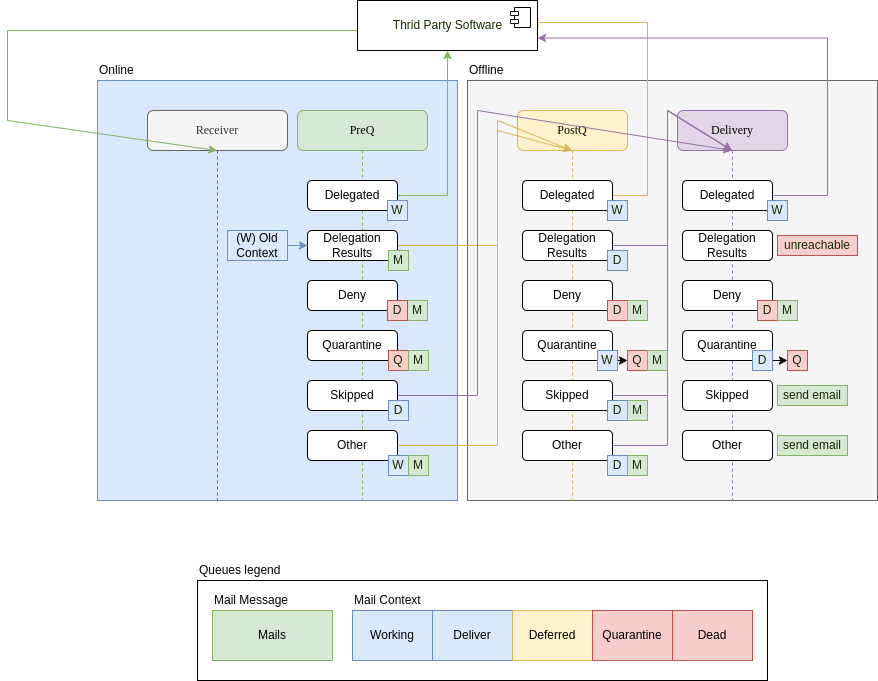

The diagram above was exported from draw.io. Its source (the exported page's mxGraphModel, read from the mxfile embedded in the PNG):
<mxGraphModel dx="1549" dy="1712" grid="1" gridSize="10" guides="1" tooltips="1" connect="1" arrows="1" fold="1" page="1" pageScale="1" pageWidth="1100" pageHeight="850" background="none" math="0" shadow="0">
  <root>
    <mxCell id="0" />
    <mxCell id="1" parent="0" />
    <mxCell id="8s8Zv9qoj44tUWXke9eF-142" value="" style="rounded=0;whiteSpace=wrap;html=1;fontColor=#162B00;align=left;" parent="1" vertex="1">
      <mxGeometry y="550" width="570" height="100" as="geometry" />
    </mxCell>
    <mxCell id="8s8Zv9qoj44tUWXke9eF-3" value="" style="rounded=0;whiteSpace=wrap;html=1;fillColor=#dae8fc;strokeColor=#6c8ebf;" parent="1" vertex="1">
      <mxGeometry x="-100" y="50" width="360" height="420" as="geometry" />
    </mxCell>
    <mxCell id="8s8Zv9qoj44tUWXke9eF-2" value="" style="rounded=0;whiteSpace=wrap;html=1;fillColor=#f5f5f5;strokeColor=#666666;fontColor=#333333;" parent="1" vertex="1">
      <mxGeometry x="270" y="50" width="410" height="420" as="geometry" />
    </mxCell>
    <mxCell id="7baba1c4bc27f4b0-2" value="PostQ" style="shape=umlLifeline;perimeter=lifelinePerimeter;whiteSpace=wrap;html=1;container=1;collapsible=0;recursiveResize=0;outlineConnect=0;rounded=1;shadow=0;comic=0;labelBackgroundColor=none;strokeWidth=1;fontFamily=Verdana;fontSize=12;align=center;fillColor=#fff2cc;strokeColor=#d6b656;" parent="1" vertex="1">
      <mxGeometry x="320" y="80" width="110" height="390" as="geometry" />
    </mxCell>
    <mxCell id="7baba1c4bc27f4b0-3" value="Delivery" style="shape=umlLifeline;perimeter=lifelinePerimeter;whiteSpace=wrap;html=1;container=1;collapsible=0;recursiveResize=0;outlineConnect=0;rounded=1;shadow=0;comic=0;labelBackgroundColor=none;strokeWidth=1;fontFamily=Verdana;fontSize=12;align=center;fillColor=#e1d5e7;strokeColor=#9673a6;" parent="1" vertex="1">
      <mxGeometry x="480" y="80" width="110" height="390" as="geometry" />
    </mxCell>
    <mxCell id="7baba1c4bc27f4b0-8" value="PreQ" style="shape=umlLifeline;perimeter=lifelinePerimeter;whiteSpace=wrap;html=1;container=1;collapsible=0;recursiveResize=0;outlineConnect=0;rounded=1;shadow=0;comic=0;labelBackgroundColor=none;strokeWidth=1;fontFamily=Verdana;fontSize=12;align=center;fillColor=#d5e8d4;strokeColor=#82b366;" parent="1" vertex="1">
      <mxGeometry x="100" y="80" width="130" height="390" as="geometry" />
    </mxCell>
    <mxCell id="8s8Zv9qoj44tUWXke9eF-17" value="Delegated" style="rounded=1;whiteSpace=wrap;html=1;" parent="7baba1c4bc27f4b0-8" vertex="1">
      <mxGeometry x="10" y="70" width="90" height="30" as="geometry" />
    </mxCell>
    <mxCell id="8s8Zv9qoj44tUWXke9eF-45" value="&lt;font color=&quot;#162b00&quot;&gt;M&lt;/font&gt;" style="rounded=0;whiteSpace=wrap;html=1;fillColor=#d5e8d4;strokeColor=#82b366;" parent="7baba1c4bc27f4b0-8" vertex="1">
      <mxGeometry x="110" y="190" width="20" height="20" as="geometry" />
    </mxCell>
    <mxCell id="8s8Zv9qoj44tUWXke9eF-46" value="&lt;font color=&quot;#162b00&quot;&gt;W&lt;/font&gt;" style="rounded=0;whiteSpace=wrap;html=1;fillColor=#dae8fc;strokeColor=#6c8ebf;" parent="7baba1c4bc27f4b0-8" vertex="1">
      <mxGeometry x="90" y="90" width="20" height="20" as="geometry" />
    </mxCell>
    <mxCell id="8s8Zv9qoj44tUWXke9eF-32" value="Other" style="rounded=1;whiteSpace=wrap;html=1;" parent="7baba1c4bc27f4b0-8" vertex="1">
      <mxGeometry x="10" y="320" width="90" height="30" as="geometry" />
    </mxCell>
    <mxCell id="8s8Zv9qoj44tUWXke9eF-30" value="Skipped" style="rounded=1;whiteSpace=wrap;html=1;" parent="7baba1c4bc27f4b0-8" vertex="1">
      <mxGeometry x="10" y="270" width="90" height="30" as="geometry" />
    </mxCell>
    <mxCell id="8s8Zv9qoj44tUWXke9eF-53" value="Quarantine" style="rounded=1;whiteSpace=wrap;html=1;" parent="7baba1c4bc27f4b0-8" vertex="1">
      <mxGeometry x="10" y="220" width="90" height="30" as="geometry" />
    </mxCell>
    <mxCell id="8s8Zv9qoj44tUWXke9eF-38" value="&lt;font color=&quot;#162b00&quot;&gt;W&lt;/font&gt;" style="rounded=0;whiteSpace=wrap;html=1;fillColor=#dae8fc;strokeColor=#6c8ebf;" parent="7baba1c4bc27f4b0-8" vertex="1">
      <mxGeometry x="91" y="345" width="20" height="20" as="geometry" />
    </mxCell>
    <mxCell id="8s8Zv9qoj44tUWXke9eF-42" value="&lt;font color=&quot;#162b00&quot;&gt;M&lt;/font&gt;" style="rounded=0;whiteSpace=wrap;html=1;fillColor=#d5e8d4;strokeColor=#82b366;" parent="7baba1c4bc27f4b0-8" vertex="1">
      <mxGeometry x="111" y="345" width="20" height="20" as="geometry" />
    </mxCell>
    <mxCell id="8s8Zv9qoj44tUWXke9eF-55" value="&lt;font color=&quot;#162b00&quot;&gt;Q&lt;/font&gt;" style="rounded=0;whiteSpace=wrap;html=1;fillColor=#f8cecc;strokeColor=#b85450;" parent="7baba1c4bc27f4b0-8" vertex="1">
      <mxGeometry x="91" y="240" width="20" height="20" as="geometry" />
    </mxCell>
    <mxCell id="8s8Zv9qoj44tUWXke9eF-41" value="&lt;font color=&quot;#162b00&quot;&gt;M&lt;/font&gt;" style="rounded=0;whiteSpace=wrap;html=1;fillColor=#d5e8d4;strokeColor=#82b366;" parent="7baba1c4bc27f4b0-8" vertex="1">
      <mxGeometry x="111" y="240" width="20" height="20" as="geometry" />
    </mxCell>
    <mxCell id="8s8Zv9qoj44tUWXke9eF-28" value="Deny" style="rounded=1;whiteSpace=wrap;html=1;" parent="7baba1c4bc27f4b0-8" vertex="1">
      <mxGeometry x="10" y="170" width="90" height="30" as="geometry" />
    </mxCell>
    <mxCell id="8s8Zv9qoj44tUWXke9eF-40" value="&lt;font color=&quot;#162b00&quot;&gt;D&lt;/font&gt;" style="rounded=0;whiteSpace=wrap;html=1;fillColor=#dae8fc;strokeColor=#6c8ebf;" parent="7baba1c4bc27f4b0-8" vertex="1">
      <mxGeometry x="91" y="290" width="20" height="20" as="geometry" />
    </mxCell>
    <mxCell id="8s8Zv9qoj44tUWXke9eF-4" value="Online" style="text;html=1;strokeColor=none;fillColor=none;align=left;verticalAlign=middle;whiteSpace=wrap;rounded=0;" parent="1" vertex="1">
      <mxGeometry x="-100" y="30" width="60" height="20" as="geometry" />
    </mxCell>
    <mxCell id="8s8Zv9qoj44tUWXke9eF-5" value="Offline" style="text;html=1;strokeColor=none;fillColor=none;align=left;verticalAlign=middle;whiteSpace=wrap;rounded=0;" parent="1" vertex="1">
      <mxGeometry x="270" y="30" width="60" height="20" as="geometry" />
    </mxCell>
    <mxCell id="8s8Zv9qoj44tUWXke9eF-18" value="Receiver" style="shape=umlLifeline;perimeter=lifelinePerimeter;whiteSpace=wrap;html=1;container=1;collapsible=0;recursiveResize=0;outlineConnect=0;rounded=1;shadow=0;comic=0;labelBackgroundColor=none;strokeWidth=1;fontFamily=Verdana;fontSize=12;align=center;fillColor=#f5f5f5;fontColor=#333333;strokeColor=#666666;" parent="1" vertex="1">
      <mxGeometry x="-50" y="80" width="140" height="390" as="geometry" />
    </mxCell>
    <mxCell id="8s8Zv9qoj44tUWXke9eF-25" value="(W) Old Context" style="text;html=1;strokeColor=#6c8ebf;fillColor=#dae8fc;align=center;verticalAlign=middle;whiteSpace=wrap;rounded=0;" parent="8s8Zv9qoj44tUWXke9eF-18" vertex="1">
      <mxGeometry x="80" y="120" width="60" height="30" as="geometry" />
    </mxCell>
    <mxCell id="8s8Zv9qoj44tUWXke9eF-21" style="edgeStyle=orthogonalEdgeStyle;rounded=0;orthogonalLoop=1;jettySize=auto;html=1;fillColor=#d5e8d4;strokeColor=#82b366;startArrow=none;" parent="1" source="8s8Zv9qoj44tUWXke9eF-96" target="8s8Zv9qoj44tUWXke9eF-18" edge="1">
      <mxGeometry relative="1" as="geometry">
        <mxPoint x="-170" y="-80" as="targetPoint" />
        <mxPoint x="235" y="-20" as="sourcePoint" />
        <Array as="points">
          <mxPoint x="-190" />
          <mxPoint x="-190" y="90" />
        </Array>
      </mxGeometry>
    </mxCell>
    <mxCell id="8s8Zv9qoj44tUWXke9eF-93" style="edgeStyle=orthogonalEdgeStyle;rounded=0;orthogonalLoop=1;jettySize=auto;html=1;fontColor=#162B00;fillColor=#fff2cc;strokeColor=#d6b656;" parent="1" source="8s8Zv9qoj44tUWXke9eF-22" target="7baba1c4bc27f4b0-2" edge="1">
      <mxGeometry relative="1" as="geometry">
        <Array as="points">
          <mxPoint x="300" y="215" />
          <mxPoint x="300" y="100" />
        </Array>
      </mxGeometry>
    </mxCell>
    <mxCell id="8s8Zv9qoj44tUWXke9eF-22" value="Delegation Results" style="rounded=1;whiteSpace=wrap;html=1;" parent="1" vertex="1">
      <mxGeometry x="110" y="200" width="90" height="30" as="geometry" />
    </mxCell>
    <mxCell id="8s8Zv9qoj44tUWXke9eF-44" value="&lt;font color=&quot;#162b00&quot;&gt;D&lt;/font&gt;" style="rounded=0;whiteSpace=wrap;html=1;fillColor=#f8cecc;strokeColor=#b85450;" parent="1" vertex="1">
      <mxGeometry x="190" y="270" width="20" height="20" as="geometry" />
    </mxCell>
    <mxCell id="8s8Zv9qoj44tUWXke9eF-60" value="Quarantine" style="rounded=1;whiteSpace=wrap;html=1;" parent="1" vertex="1">
      <mxGeometry x="325" y="300" width="90" height="30" as="geometry" />
    </mxCell>
    <mxCell id="8s8Zv9qoj44tUWXke9eF-110" style="edgeStyle=orthogonalEdgeStyle;rounded=0;orthogonalLoop=1;jettySize=auto;html=1;entryX=1;entryY=0.75;entryDx=0;entryDy=0;fontColor=#162B00;fillColor=#fff2cc;strokeColor=#d6b656;" parent="1" source="8s8Zv9qoj44tUWXke9eF-57" target="8s8Zv9qoj44tUWXke9eF-97" edge="1">
      <mxGeometry relative="1" as="geometry">
        <Array as="points">
          <mxPoint x="450" y="165" />
          <mxPoint x="450" y="-8" />
        </Array>
      </mxGeometry>
    </mxCell>
    <mxCell id="8s8Zv9qoj44tUWXke9eF-57" value="Delegated" style="rounded=1;whiteSpace=wrap;html=1;" parent="1" vertex="1">
      <mxGeometry x="325" y="150" width="90" height="30" as="geometry" />
    </mxCell>
    <mxCell id="8s8Zv9qoj44tUWXke9eF-89" style="edgeStyle=orthogonalEdgeStyle;rounded=0;orthogonalLoop=1;jettySize=auto;html=1;fontColor=#162B00;fillColor=#e1d5e7;strokeColor=#9673a6;" parent="1" source="8s8Zv9qoj44tUWXke9eF-58" target="7baba1c4bc27f4b0-3" edge="1">
      <mxGeometry relative="1" as="geometry">
        <Array as="points">
          <mxPoint x="470" y="415" />
          <mxPoint x="470" y="80" />
        </Array>
      </mxGeometry>
    </mxCell>
    <mxCell id="8s8Zv9qoj44tUWXke9eF-58" value="Other" style="rounded=1;whiteSpace=wrap;html=1;" parent="1" vertex="1">
      <mxGeometry x="325" y="400" width="90" height="30" as="geometry" />
    </mxCell>
    <mxCell id="8s8Zv9qoj44tUWXke9eF-92" style="edgeStyle=orthogonalEdgeStyle;rounded=0;orthogonalLoop=1;jettySize=auto;html=1;fontColor=#162B00;fillColor=#e1d5e7;strokeColor=#9673a6;" parent="1" source="8s8Zv9qoj44tUWXke9eF-59" target="7baba1c4bc27f4b0-3" edge="1">
      <mxGeometry relative="1" as="geometry">
        <Array as="points">
          <mxPoint x="470" y="365" />
          <mxPoint x="470" y="80" />
        </Array>
      </mxGeometry>
    </mxCell>
    <mxCell id="8s8Zv9qoj44tUWXke9eF-59" value="Skipped" style="rounded=1;whiteSpace=wrap;html=1;" parent="1" vertex="1">
      <mxGeometry x="325" y="350" width="90" height="30" as="geometry" />
    </mxCell>
    <mxCell id="8s8Zv9qoj44tUWXke9eF-61" value="Deny" style="rounded=1;whiteSpace=wrap;html=1;" parent="1" vertex="1">
      <mxGeometry x="325" y="250" width="90" height="30" as="geometry" />
    </mxCell>
    <mxCell id="8s8Zv9qoj44tUWXke9eF-76" style="edgeStyle=orthogonalEdgeStyle;rounded=0;orthogonalLoop=1;jettySize=auto;html=1;fontColor=#162B00;fillColor=#e1d5e7;strokeColor=#9673a6;" parent="1" source="8s8Zv9qoj44tUWXke9eF-62" target="7baba1c4bc27f4b0-3" edge="1">
      <mxGeometry relative="1" as="geometry">
        <Array as="points">
          <mxPoint x="470" y="215" />
          <mxPoint x="470" y="80" />
        </Array>
      </mxGeometry>
    </mxCell>
    <mxCell id="8s8Zv9qoj44tUWXke9eF-62" value="Delegation Results" style="rounded=1;whiteSpace=wrap;html=1;" parent="1" vertex="1">
      <mxGeometry x="325" y="200" width="90" height="30" as="geometry" />
    </mxCell>
    <mxCell id="8s8Zv9qoj44tUWXke9eF-31" style="edgeStyle=orthogonalEdgeStyle;rounded=0;orthogonalLoop=1;jettySize=auto;html=1;fontColor=#66CC00;fillColor=#e1d5e7;strokeColor=#9673a6;" parent="1" source="8s8Zv9qoj44tUWXke9eF-30" target="7baba1c4bc27f4b0-3" edge="1">
      <mxGeometry relative="1" as="geometry">
        <mxPoint x="529.5" y="375" as="targetPoint" />
        <Array as="points">
          <mxPoint x="280" y="365" />
          <mxPoint x="280" y="80" />
        </Array>
      </mxGeometry>
    </mxCell>
    <mxCell id="8s8Zv9qoj44tUWXke9eF-43" style="edgeStyle=orthogonalEdgeStyle;rounded=0;orthogonalLoop=1;jettySize=auto;html=1;fontColor=#162B00;fillColor=#fff2cc;strokeColor=#d6b656;" parent="1" source="8s8Zv9qoj44tUWXke9eF-32" target="7baba1c4bc27f4b0-2" edge="1">
      <mxGeometry relative="1" as="geometry">
        <mxPoint x="369.5" y="425" as="targetPoint" />
        <Array as="points">
          <mxPoint x="300" y="415" />
          <mxPoint x="300" y="90" />
        </Array>
      </mxGeometry>
    </mxCell>
    <mxCell id="8s8Zv9qoj44tUWXke9eF-71" style="edgeStyle=orthogonalEdgeStyle;rounded=0;orthogonalLoop=1;jettySize=auto;html=1;entryX=0;entryY=0.5;entryDx=0;entryDy=0;fontColor=#162B00;" parent="1" target="8s8Zv9qoj44tUWXke9eF-66" edge="1">
      <mxGeometry relative="1" as="geometry">
        <mxPoint x="420" y="330" as="sourcePoint" />
      </mxGeometry>
    </mxCell>
    <mxCell id="8s8Zv9qoj44tUWXke9eF-66" value="&lt;font color=&quot;#162b00&quot;&gt;Q&lt;/font&gt;" style="rounded=0;whiteSpace=wrap;html=1;fillColor=#f8cecc;strokeColor=#b85450;" parent="1" vertex="1">
      <mxGeometry x="430" y="320" width="20" height="20" as="geometry" />
    </mxCell>
    <mxCell id="8s8Zv9qoj44tUWXke9eF-72" value="&lt;font color=&quot;#162b00&quot;&gt;W&lt;/font&gt;" style="rounded=0;whiteSpace=wrap;html=1;fillColor=#dae8fc;strokeColor=#6c8ebf;" parent="1" vertex="1">
      <mxGeometry x="400" y="320" width="20" height="20" as="geometry" />
    </mxCell>
    <mxCell id="8s8Zv9qoj44tUWXke9eF-73" value="&lt;font color=&quot;#162b00&quot;&gt;M&lt;/font&gt;" style="rounded=0;whiteSpace=wrap;html=1;fillColor=#d5e8d4;strokeColor=#82b366;" parent="1" vertex="1">
      <mxGeometry x="450" y="320" width="20" height="20" as="geometry" />
    </mxCell>
    <mxCell id="8s8Zv9qoj44tUWXke9eF-75" value="&lt;font color=&quot;#162b00&quot;&gt;W&lt;/font&gt;" style="rounded=0;whiteSpace=wrap;html=1;fillColor=#dae8fc;strokeColor=#6c8ebf;" parent="1" vertex="1">
      <mxGeometry x="410" y="170" width="20" height="20" as="geometry" />
    </mxCell>
    <mxCell id="8s8Zv9qoj44tUWXke9eF-79" value="&lt;font color=&quot;#162b00&quot;&gt;D&lt;/font&gt;" style="rounded=0;whiteSpace=wrap;html=1;fillColor=#dae8fc;strokeColor=#6c8ebf;" parent="1" vertex="1">
      <mxGeometry x="410" y="220" width="20" height="20" as="geometry" />
    </mxCell>
    <mxCell id="8s8Zv9qoj44tUWXke9eF-81" value="&lt;font color=&quot;#162b00&quot;&gt;D&lt;/font&gt;" style="rounded=0;whiteSpace=wrap;html=1;fillColor=#f8cecc;strokeColor=#b85450;" parent="1" vertex="1">
      <mxGeometry x="410" y="270" width="20" height="20" as="geometry" />
    </mxCell>
    <mxCell id="8s8Zv9qoj44tUWXke9eF-82" value="&lt;font color=&quot;#162b00&quot;&gt;M&lt;/font&gt;" style="rounded=0;whiteSpace=wrap;html=1;fillColor=#d5e8d4;strokeColor=#82b366;" parent="1" vertex="1">
      <mxGeometry x="430" y="270" width="20" height="20" as="geometry" />
    </mxCell>
    <mxCell id="8s8Zv9qoj44tUWXke9eF-84" value="&lt;font color=&quot;#162b00&quot;&gt;D&lt;/font&gt;" style="rounded=0;whiteSpace=wrap;html=1;fillColor=#dae8fc;strokeColor=#6c8ebf;" parent="1" vertex="1">
      <mxGeometry x="410" y="425" width="20" height="20" as="geometry" />
    </mxCell>
    <mxCell id="8s8Zv9qoj44tUWXke9eF-86" value="&lt;font color=&quot;#162b00&quot;&gt;D&lt;/font&gt;" style="rounded=0;whiteSpace=wrap;html=1;fillColor=#dae8fc;strokeColor=#6c8ebf;" parent="1" vertex="1">
      <mxGeometry x="410" y="370" width="20" height="20" as="geometry" />
    </mxCell>
    <mxCell id="8s8Zv9qoj44tUWXke9eF-90" value="&lt;font color=&quot;#162b00&quot;&gt;M&lt;/font&gt;" style="rounded=0;whiteSpace=wrap;html=1;fillColor=#d5e8d4;strokeColor=#82b366;" parent="1" vertex="1">
      <mxGeometry x="430" y="370" width="20" height="20" as="geometry" />
    </mxCell>
    <mxCell id="8s8Zv9qoj44tUWXke9eF-91" value="&lt;font color=&quot;#162b00&quot;&gt;M&lt;/font&gt;" style="rounded=0;whiteSpace=wrap;html=1;fillColor=#d5e8d4;strokeColor=#82b366;" parent="1" vertex="1">
      <mxGeometry x="430" y="425" width="20" height="20" as="geometry" />
    </mxCell>
    <mxCell id="8s8Zv9qoj44tUWXke9eF-96" value="Thrid Party Software" style="html=1;dropTarget=0;fontColor=#162B00;" parent="1" vertex="1">
      <mxGeometry x="160" y="-30" width="180" height="50" as="geometry" />
    </mxCell>
    <mxCell id="8s8Zv9qoj44tUWXke9eF-97" value="" style="shape=module;jettyWidth=8;jettyHeight=4;fontColor=#162B00;" parent="8s8Zv9qoj44tUWXke9eF-96" vertex="1">
      <mxGeometry x="1" width="20" height="20" relative="1" as="geometry">
        <mxPoint x="-27" y="7" as="offset" />
      </mxGeometry>
    </mxCell>
    <mxCell id="8s8Zv9qoj44tUWXke9eF-99" style="edgeStyle=orthogonalEdgeStyle;rounded=0;orthogonalLoop=1;jettySize=auto;html=1;fontColor=#162B00;fillColor=#d5e8d4;strokeColor=#82b366;" parent="1" source="8s8Zv9qoj44tUWXke9eF-17" target="8s8Zv9qoj44tUWXke9eF-96" edge="1">
      <mxGeometry relative="1" as="geometry">
        <Array as="points">
          <mxPoint x="250" y="165" />
        </Array>
      </mxGeometry>
    </mxCell>
    <mxCell id="8s8Zv9qoj44tUWXke9eF-100" style="edgeStyle=orthogonalEdgeStyle;rounded=0;orthogonalLoop=1;jettySize=auto;html=1;entryX=0;entryY=0.5;entryDx=0;entryDy=0;fontColor=#162B00;fillColor=#dae8fc;strokeColor=#6c8ebf;" parent="1" source="8s8Zv9qoj44tUWXke9eF-25" target="8s8Zv9qoj44tUWXke9eF-22" edge="1">
      <mxGeometry relative="1" as="geometry" />
    </mxCell>
    <mxCell id="8s8Zv9qoj44tUWXke9eF-101" value="&lt;font color=&quot;#162b00&quot;&gt;M&lt;/font&gt;" style="rounded=0;whiteSpace=wrap;html=1;fillColor=#d5e8d4;strokeColor=#82b366;" parent="1" vertex="1">
      <mxGeometry x="191" y="220" width="20" height="20" as="geometry" />
    </mxCell>
    <mxCell id="8s8Zv9qoj44tUWXke9eF-102" value="Quarantine" style="rounded=1;whiteSpace=wrap;html=1;" parent="1" vertex="1">
      <mxGeometry x="485" y="300" width="90" height="30" as="geometry" />
    </mxCell>
    <mxCell id="8s8Zv9qoj44tUWXke9eF-111" style="edgeStyle=orthogonalEdgeStyle;rounded=0;orthogonalLoop=1;jettySize=auto;html=1;entryX=1;entryY=0.75;entryDx=0;entryDy=0;fontColor=#162B00;fillColor=#e1d5e7;strokeColor=#9673a6;" parent="1" source="8s8Zv9qoj44tUWXke9eF-103" target="8s8Zv9qoj44tUWXke9eF-96" edge="1">
      <mxGeometry relative="1" as="geometry">
        <Array as="points">
          <mxPoint x="630" y="165" />
          <mxPoint x="630" y="8" />
        </Array>
      </mxGeometry>
    </mxCell>
    <mxCell id="8s8Zv9qoj44tUWXke9eF-103" value="Delegated" style="rounded=1;whiteSpace=wrap;html=1;" parent="1" vertex="1">
      <mxGeometry x="485" y="150" width="90" height="30" as="geometry" />
    </mxCell>
    <mxCell id="8s8Zv9qoj44tUWXke9eF-104" value="Other" style="rounded=1;whiteSpace=wrap;html=1;" parent="1" vertex="1">
      <mxGeometry x="485" y="400" width="90" height="30" as="geometry" />
    </mxCell>
    <mxCell id="8s8Zv9qoj44tUWXke9eF-105" value="Skipped" style="rounded=1;whiteSpace=wrap;html=1;" parent="1" vertex="1">
      <mxGeometry x="485" y="350" width="90" height="30" as="geometry" />
    </mxCell>
    <mxCell id="8s8Zv9qoj44tUWXke9eF-106" value="Deny" style="rounded=1;whiteSpace=wrap;html=1;" parent="1" vertex="1">
      <mxGeometry x="485" y="250" width="90" height="30" as="geometry" />
    </mxCell>
    <mxCell id="8s8Zv9qoj44tUWXke9eF-107" value="Delegation Results" style="rounded=1;whiteSpace=wrap;html=1;" parent="1" vertex="1">
      <mxGeometry x="485" y="200" width="90" height="30" as="geometry" />
    </mxCell>
    <mxCell id="8s8Zv9qoj44tUWXke9eF-108" value="&lt;font color=&quot;#162b00&quot;&gt;unreachable&lt;/font&gt;" style="rounded=0;whiteSpace=wrap;html=1;fillColor=#f8cecc;strokeColor=#b85450;" parent="1" vertex="1">
      <mxGeometry x="580" y="205" width="80" height="20" as="geometry" />
    </mxCell>
    <mxCell id="8s8Zv9qoj44tUWXke9eF-112" value="&lt;font color=&quot;#162b00&quot;&gt;W&lt;/font&gt;" style="rounded=0;whiteSpace=wrap;html=1;fillColor=#dae8fc;strokeColor=#6c8ebf;" parent="1" vertex="1">
      <mxGeometry x="570" y="170" width="20" height="20" as="geometry" />
    </mxCell>
    <mxCell id="8s8Zv9qoj44tUWXke9eF-114" value="&lt;font color=&quot;#162b00&quot;&gt;D&lt;/font&gt;" style="rounded=0;whiteSpace=wrap;html=1;fillColor=#f8cecc;strokeColor=#b85450;" parent="1" vertex="1">
      <mxGeometry x="560" y="270" width="20" height="20" as="geometry" />
    </mxCell>
    <mxCell id="8s8Zv9qoj44tUWXke9eF-116" value="&lt;font color=&quot;#162b00&quot;&gt;M&lt;/font&gt;" style="rounded=0;whiteSpace=wrap;html=1;fillColor=#d5e8d4;strokeColor=#82b366;" parent="1" vertex="1">
      <mxGeometry x="580" y="270" width="20" height="20" as="geometry" />
    </mxCell>
    <mxCell id="8s8Zv9qoj44tUWXke9eF-117" value="&lt;font color=&quot;#162b00&quot;&gt;send email&lt;/font&gt;" style="rounded=0;whiteSpace=wrap;html=1;fillColor=#d5e8d4;strokeColor=#82b366;" parent="1" vertex="1">
      <mxGeometry x="580" y="355" width="70" height="20" as="geometry" />
    </mxCell>
    <mxCell id="8s8Zv9qoj44tUWXke9eF-118" value="&lt;font color=&quot;#162b00&quot;&gt;send email&lt;/font&gt;" style="rounded=0;whiteSpace=wrap;html=1;fillColor=#d5e8d4;strokeColor=#82b366;" parent="1" vertex="1">
      <mxGeometry x="580" y="405" width="70" height="20" as="geometry" />
    </mxCell>
    <mxCell id="8s8Zv9qoj44tUWXke9eF-120" value="&lt;font color=&quot;#162b00&quot;&gt;Q&lt;/font&gt;" style="rounded=0;whiteSpace=wrap;html=1;fillColor=#f8cecc;strokeColor=#b85450;" parent="1" vertex="1">
      <mxGeometry x="590" y="320" width="20" height="20" as="geometry" />
    </mxCell>
    <mxCell id="8s8Zv9qoj44tUWXke9eF-127" style="edgeStyle=orthogonalEdgeStyle;rounded=0;orthogonalLoop=1;jettySize=auto;html=1;entryX=0;entryY=0.5;entryDx=0;entryDy=0;fontColor=#162B00;" parent="1" target="8s8Zv9qoj44tUWXke9eF-120" edge="1">
      <mxGeometry relative="1" as="geometry">
        <mxPoint x="575" y="330.0181818181818" as="sourcePoint" />
      </mxGeometry>
    </mxCell>
    <mxCell id="8s8Zv9qoj44tUWXke9eF-128" value="&lt;font color=&quot;#162b00&quot;&gt;D&lt;/font&gt;" style="rounded=0;whiteSpace=wrap;html=1;fillColor=#dae8fc;strokeColor=#6c8ebf;" parent="1" vertex="1">
      <mxGeometry x="555" y="320" width="20" height="20" as="geometry" />
    </mxCell>
    <mxCell id="8s8Zv9qoj44tUWXke9eF-130" value="Working" style="rounded=0;whiteSpace=wrap;html=1;fillColor=#dae8fc;strokeColor=#6c8ebf;" parent="1" vertex="1">
      <mxGeometry x="155" y="580" width="80" height="50" as="geometry" />
    </mxCell>
    <mxCell id="8s8Zv9qoj44tUWXke9eF-131" value="Deliver" style="rounded=0;whiteSpace=wrap;html=1;fillColor=#dae8fc;strokeColor=#6c8ebf;" parent="1" vertex="1">
      <mxGeometry x="235" y="580" width="80" height="50" as="geometry" />
    </mxCell>
    <mxCell id="8s8Zv9qoj44tUWXke9eF-132" value="Deferred" style="rounded=0;whiteSpace=wrap;html=1;fillColor=#fff2cc;strokeColor=#d6b656;" parent="1" vertex="1">
      <mxGeometry x="315" y="580" width="80" height="50" as="geometry" />
    </mxCell>
    <mxCell id="8s8Zv9qoj44tUWXke9eF-133" value="Quarantine" style="rounded=0;whiteSpace=wrap;html=1;fillColor=#f8cecc;strokeColor=#b85450;" parent="1" vertex="1">
      <mxGeometry x="395" y="580" width="80" height="50" as="geometry" />
    </mxCell>
    <mxCell id="8s8Zv9qoj44tUWXke9eF-134" value="Dead" style="rounded=0;whiteSpace=wrap;html=1;fillColor=#f8cecc;strokeColor=#b85450;" parent="1" vertex="1">
      <mxGeometry x="475" y="580" width="80" height="50" as="geometry" />
    </mxCell>
    <mxCell id="8s8Zv9qoj44tUWXke9eF-135" value="Mails" style="rounded=0;whiteSpace=wrap;html=1;fillColor=#d5e8d4;strokeColor=#82b366;" parent="1" vertex="1">
      <mxGeometry x="15" y="580" width="120" height="50" as="geometry" />
    </mxCell>
    <mxCell id="8s8Zv9qoj44tUWXke9eF-136" value="Mail Message" style="text;html=1;strokeColor=none;fillColor=none;align=left;verticalAlign=middle;whiteSpace=wrap;rounded=0;" parent="1" vertex="1">
      <mxGeometry x="15" y="560" width="80" height="20" as="geometry" />
    </mxCell>
    <mxCell id="8s8Zv9qoj44tUWXke9eF-137" value="Mail Context" style="text;html=1;strokeColor=none;fillColor=none;align=left;verticalAlign=middle;whiteSpace=wrap;rounded=0;" parent="1" vertex="1">
      <mxGeometry x="155" y="560" width="90" height="20" as="geometry" />
    </mxCell>
    <mxCell id="8s8Zv9qoj44tUWXke9eF-138" value="Mails" style="rounded=0;whiteSpace=wrap;html=1;fillColor=#d5e8d4;strokeColor=#82b366;" parent="1" vertex="1">
      <mxGeometry x="15" y="580" width="120" height="50" as="geometry" />
    </mxCell>
    <mxCell id="8s8Zv9qoj44tUWXke9eF-143" value="Queues legend" style="text;html=1;strokeColor=none;fillColor=none;align=left;verticalAlign=middle;whiteSpace=wrap;rounded=0;" parent="1" vertex="1">
      <mxGeometry y="530" width="90" height="20" as="geometry" />
    </mxCell>
  </root>
</mxGraphModel>